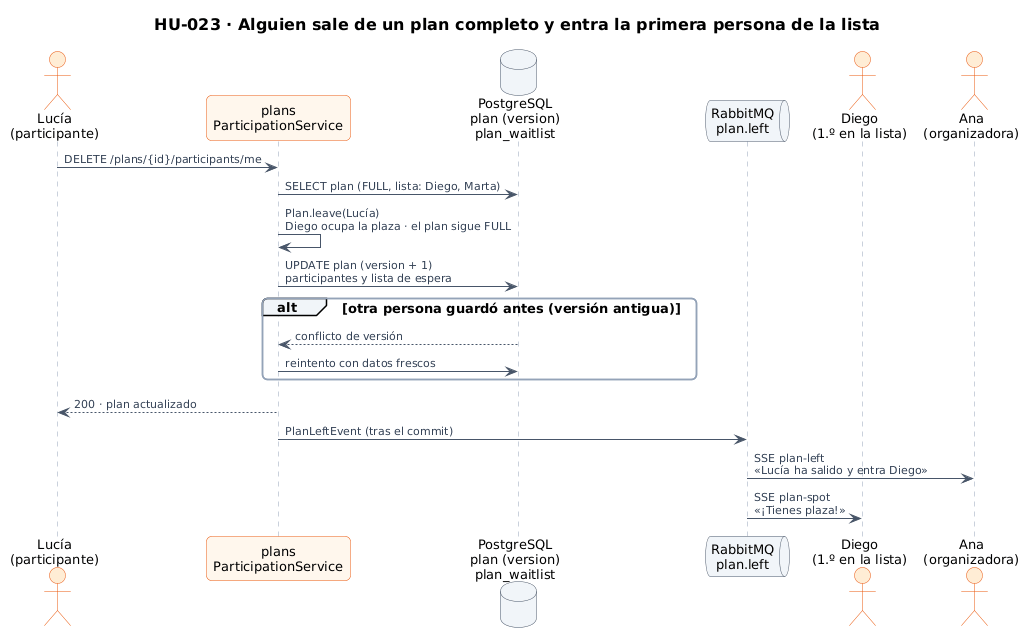

The diagram above was rendered by PlantUML. Its source (embedded in the PNG):
@startuml 24-secuencia-lista-de-espera
!include estilo.iuml
title HU-023 · Alguien sale de un plan completo y entra la primera persona de la lista

actor "Lucía\n(participante)" as L
participant "plans\nParticipationService" as S
database "PostgreSQL\nplan (version)\nplan_waitlist" as DB
queue "RabbitMQ\nplan.left" as MQ
actor "Diego\n(1.º en la lista)" as D
actor "Ana\n(organizadora)" as O

L -> S : DELETE /plans/{id}/participants/me
S -> DB : SELECT plan (FULL, lista: Diego, Marta)
S -> S : Plan.leave(Lucía)\nDiego ocupa la plaza · el plan sigue FULL
S -> DB : UPDATE plan (version + 1)\nparticipantes y lista de espera
alt otra persona guardó antes (versión antigua)
  DB --> S : conflicto de versión
  S -> DB : reintento con datos frescos
end
S --> L : 200 · plan actualizado
S -> MQ : PlanLeftEvent (tras el commit)
MQ -> O : SSE plan-left\n«Lucía ha salido y entra Diego»
MQ -> D : SSE plan-spot\n«¡Tienes plaza!»
@enduml